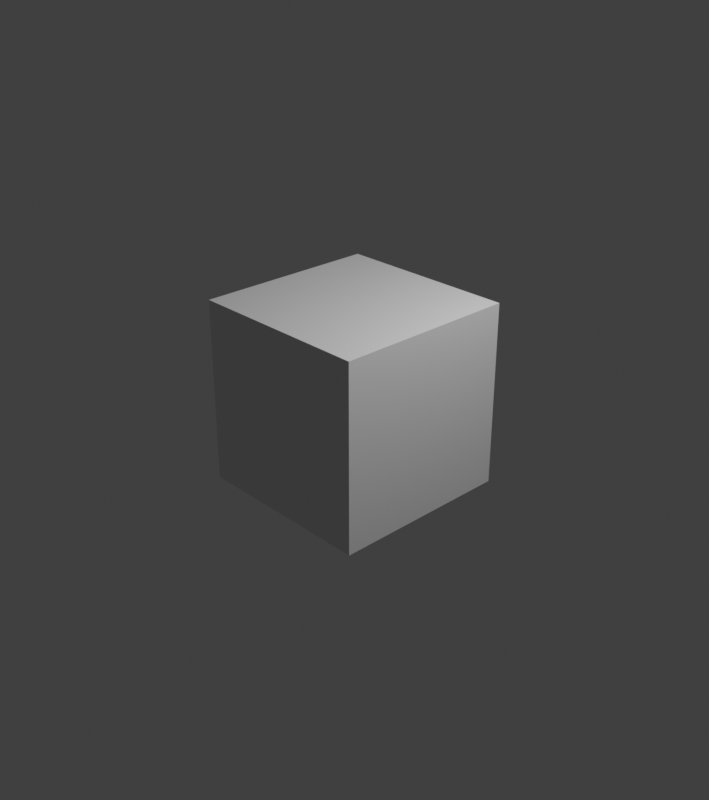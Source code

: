 # Source: format-non-power.blend  (saved by Blender 3.6.13; exported with 4.5.12 LTS)
import bpy
from mathutils import Matrix  # noqa: F401  (used for matrix-valued properties, if any)

bpy.ops.wm.read_factory_settings(use_empty=True)
scene = bpy.context.scene
scene.name = 'Scene'

# ---- collections
col_collection = bpy.data.collections.new('Collection'); scene.collection.children.link(col_collection)

# ---- materials (node trees are filled in below, after node groups)
mat_material = bpy.data.materials.new('Material')
mat_material.alpha_threshold = 0.0
mat_material.use_transparent_shadow = False
mat_material.roughness = 0.5
mat_material.line_color = (0.0, 0.0, 0.0, 1.0)

# ---- material node trees
mat_material.use_nodes = True; mat_material.node_tree.nodes.clear()
_N = mat_material.node_tree.nodes; _L = mat_material.node_tree.links
n0 = _N.new('ShaderNodeOutputMaterial'); n0.name = 'Material Output'; n0.location = (300, 300)
n1 = _N.new('ShaderNodeBsdfPrincipled'); n1.name = 'Principled BSDF'; n1.location = (10, 300)
n1.distribution = 'GGX'
n1.subsurface_method = 'RANDOM_WALK_SKIN'
n1.inputs[3].default_value = 1.45
n1.inputs[27].default_value = (0.0, 0.0, 0.0, 1.0)
n1.inputs[28].default_value = 1.0
_L.new(n1.outputs[0], n0.inputs[0])
n0.is_active_output = True

# ---- world
world_world = bpy.data.worlds.new('World'); scene.world = world_world
world_world.use_nodes = True; world_world.node_tree.nodes.clear()
_N = world_world.node_tree.nodes; _L = world_world.node_tree.links
n0 = _N.new('ShaderNodeOutputWorld'); n0.name = 'World Output'; n0.location = (300, 300)
n1 = _N.new('ShaderNodeBackground'); n1.name = 'Background'; n1.location = (10, 300)
n1.inputs[0].default_value = (0.05088, 0.05088, 0.05088, 1.0)
_L.new(n1.outputs[0], n0.inputs[0])
n0.is_active_output = True
world_world.color = (0.05088, 0.05088, 0.05088)
world_world.use_sun_shadow = False
world_world.sun_shadow_jitter_overblur = 0.0

# ---- cameras
cam_camera = bpy.data.cameras.new('Camera')
cam_camera.clip_end = 100.0
cam_camera.ortho_scale = 7.314

# ---- lights
light_light = bpy.data.lights.new('Light', 'POINT')
light_light.transmission_factor = 0.0
light_light.energy = 1000.0
light_light.shadow_soft_size = 0.1
light_light.shadow_maximum_resolution = 0.006
light_light.use_absolute_resolution = True

# ---- meshes
me_cube = bpy.data.meshes.new('Cube')
me_cube.from_pydata([(1.0, 1.0, 1.0), (1.0, 1.0, -1.0), (1.0, -1.0, 1.0), (1.0, -1.0, -1.0), (-1.0, 1.0, 1.0), (-1.0, 1.0, -1.0), (-1.0, -1.0, 1.0), (-1.0, -1.0, -1.0)], [], [(0, 4, 6, 2), (3, 2, 6, 7), (7, 6, 4, 5), (5, 1, 3, 7), (1, 0, 2, 3), (5, 4, 0, 1)])
_uv = me_cube.uv_layers.new(name='UVMap')
_uv.uv.foreach_set('vector', [0.625, 0.5, 0.875, 0.5, 0.875, 0.75, 0.625, 0.75, 0.375, 0.75, 0.625, 0.75, 0.625, 1.0, 0.375, 1.0, 0.375, 0.0, 0.625, 0.0, 0.625, 0.25, 0.375, 0.25, 0.125, 0.5, 0.375, 0.5, 0.375, 0.75, 0.125, 0.75, 0.375, 0.5, 0.625, 0.5, 0.625, 0.75, 0.375, 0.75, 0.375, 0.25, 0.625, 0.25, 0.625, 0.5, 0.375, 0.5])
me_cube.materials.append(mat_material)
me_cube.use_mirror_vertex_groups = False
me_cube.update()

# ---- objects
ob_cube = bpy.data.objects.new('Cube', me_cube)
ob_light = bpy.data.objects.new('Light', light_light)
ob_camera = bpy.data.objects.new('Camera', cam_camera)

# ---- transforms, parenting, visibility, modifiers, constraints
ob_cube.location = (0.0, 0.0, 0.0)
ob_cube.lock_rotations_4d = False
ob_cube.empty_display_type = 'ARROWS'
ob_cube.lineart.crease_threshold = 0.0
ob_light.location = (4.076, 1.005, 5.904)
ob_light.rotation_euler = (0.6503, 0.05522, 1.866)
ob_light.lock_rotations_4d = False
ob_light.empty_display_type = 'ARROWS'
ob_light.color = (0.0, 0.0, 0.0, 0.0)
ob_light.lineart.crease_threshold = 0.0
ob_camera.location = (7.359, -6.926, 4.958)
ob_camera.rotation_euler = (1.109, 0.0, 0.8149)
ob_camera.lock_rotations_4d = False
ob_camera.empty_display_type = 'ARROWS'
ob_camera.color = (0.0, 0.0, 0.0, 0.0)
ob_camera.display_type = 'WIRE'
ob_camera.lineart.crease_threshold = 0.0

# ---- collection membership
col_collection.objects.link(ob_cube)
col_collection.objects.link(ob_light)
col_collection.objects.link(ob_camera)

# ---- scene / render settings (as saved in the file)
scene.camera = ob_camera
scene.frame_start = 1; scene.frame_end = 405; scene.frame_set(1)
scene.render.engine = 'BLENDER_EEVEE_NEXT'
scene.render.image_settings.color_depth = '16'
scene.render.image_settings.compression = 100
scene.render.resolution_x = 2346
scene.render.resolution_y = 2647
scene.cycles.sampling_pattern = 'TABULATED_SOBOL'
scene.view_settings.view_transform = 'Standard'
bpy.context.view_layer.update()
